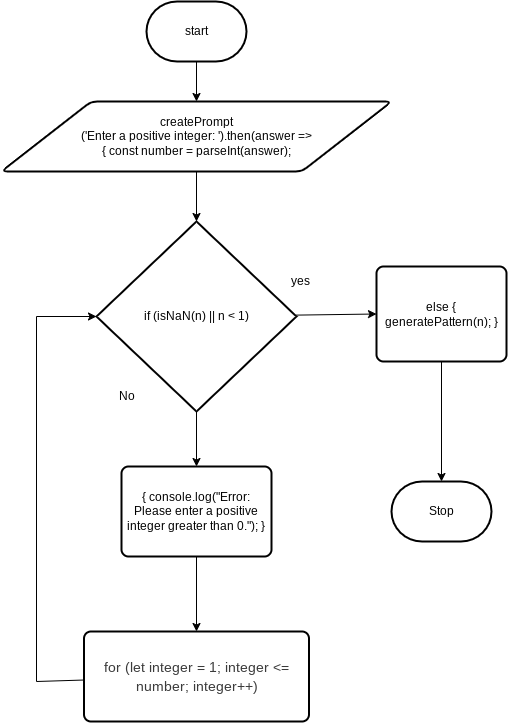

The diagram above was exported from draw.io. Its source (the exported page's mxGraphModel, read from the mxfile embedded in the PNG):
<mxGraphModel dx="676" dy="595" grid="1" gridSize="10" guides="1" tooltips="1" connect="1" arrows="1" fold="1" page="1" pageScale="1" pageWidth="827" pageHeight="1169" math="0" shadow="0">
  <root>
    <mxCell id="0" />
    <mxCell id="1" parent="0" />
    <mxCell id="4" style="edgeStyle=none;html=1;entryX=0.5;entryY=0;entryDx=0;entryDy=0;" parent="1" source="2" target="3" edge="1">
      <mxGeometry relative="1" as="geometry" />
    </mxCell>
    <mxCell id="2" value="start" style="strokeWidth=2;html=1;shape=mxgraph.flowchart.terminator;whiteSpace=wrap;" parent="1" vertex="1">
      <mxGeometry x="280" y="30" width="100" height="60" as="geometry" />
    </mxCell>
    <mxCell id="6" style="edgeStyle=none;html=1;entryX=0.5;entryY=0;entryDx=0;entryDy=0;entryPerimeter=0;" parent="1" source="3" target="5" edge="1">
      <mxGeometry relative="1" as="geometry" />
    </mxCell>
    <mxCell id="3" value="createPrompt&lt;br&gt;('Enter a positive integer: ').then(answer =&amp;gt; &lt;br&gt;{ const number = parseInt(answer);" style="shape=parallelogram;html=1;strokeWidth=2;perimeter=parallelogramPerimeter;whiteSpace=wrap;rounded=1;arcSize=12;size=0.23;" parent="1" vertex="1">
      <mxGeometry x="135" y="130" width="390" height="70" as="geometry" />
    </mxCell>
    <mxCell id="9" style="edgeStyle=none;html=1;entryX=0;entryY=0.5;entryDx=0;entryDy=0;" parent="1" source="5" target="10" edge="1">
      <mxGeometry relative="1" as="geometry">
        <mxPoint x="480" y="345" as="targetPoint" />
      </mxGeometry>
    </mxCell>
    <mxCell id="13" style="edgeStyle=none;html=1;entryX=0.5;entryY=0;entryDx=0;entryDy=0;" parent="1" source="5" target="14" edge="1">
      <mxGeometry relative="1" as="geometry">
        <mxPoint x="330" y="490" as="targetPoint" />
      </mxGeometry>
    </mxCell>
    <mxCell id="5" value="if (isNaN(n) || n &amp;lt; 1)" style="strokeWidth=2;html=1;shape=mxgraph.flowchart.decision;whiteSpace=wrap;" parent="1" vertex="1">
      <mxGeometry x="230" y="250" width="200" height="190" as="geometry" />
    </mxCell>
    <mxCell id="7" value="yes" style="text;html=1;align=center;verticalAlign=middle;resizable=0;points=[];autosize=1;strokeColor=none;fillColor=none;" parent="1" vertex="1">
      <mxGeometry x="414" y="295" width="40" height="30" as="geometry" />
    </mxCell>
    <mxCell id="8" value="No" style="text;html=1;align=center;verticalAlign=middle;resizable=0;points=[];autosize=1;strokeColor=none;fillColor=none;" parent="1" vertex="1">
      <mxGeometry x="240" y="410" width="40" height="30" as="geometry" />
    </mxCell>
    <mxCell id="11" style="edgeStyle=none;html=1;entryX=0.5;entryY=0;entryDx=0;entryDy=0;entryPerimeter=0;" parent="1" source="10" target="12" edge="1">
      <mxGeometry relative="1" as="geometry">
        <mxPoint x="575" y="500" as="targetPoint" />
      </mxGeometry>
    </mxCell>
    <mxCell id="10" value="else { generatePattern(n); }" style="rounded=1;whiteSpace=wrap;html=1;absoluteArcSize=1;arcSize=14;strokeWidth=2;" parent="1" vertex="1">
      <mxGeometry x="510" y="295" width="130" height="95" as="geometry" />
    </mxCell>
    <mxCell id="12" value="Stop" style="strokeWidth=2;html=1;shape=mxgraph.flowchart.terminator;whiteSpace=wrap;" parent="1" vertex="1">
      <mxGeometry x="525" y="510" width="100" height="60" as="geometry" />
    </mxCell>
    <mxCell id="16" style="edgeStyle=none;html=1;entryX=0.5;entryY=0;entryDx=0;entryDy=0;" parent="1" source="14" target="17" edge="1">
      <mxGeometry relative="1" as="geometry">
        <mxPoint x="330" y="650" as="targetPoint" />
      </mxGeometry>
    </mxCell>
    <mxCell id="14" value="{ console.log(&quot;Error: Please enter a positive integer greater than 0.&quot;); }" style="rounded=1;whiteSpace=wrap;html=1;absoluteArcSize=1;arcSize=14;strokeWidth=2;" parent="1" vertex="1">
      <mxGeometry x="255" y="495" width="150" height="90" as="geometry" />
    </mxCell>
    <mxCell id="18" style="edgeStyle=none;html=1;entryX=0;entryY=0.5;entryDx=0;entryDy=0;entryPerimeter=0;rounded=0;" parent="1" source="17" target="5" edge="1">
      <mxGeometry relative="1" as="geometry">
        <mxPoint x="160" y="320" as="targetPoint" />
        <Array as="points">
          <mxPoint x="170" y="710" />
          <mxPoint x="170" y="345" />
        </Array>
      </mxGeometry>
    </mxCell>
    <mxCell id="17" value="&lt;div style=&quot;background-color: rgb(255, 255, 255); line-height: 19px;&quot;&gt;&lt;font color=&quot;#3b3b3b&quot;&gt;&lt;span style=&quot;font-size: 14px;&quot;&gt;for (let integer = 1; integer &amp;lt;= number; integer++)&lt;/span&gt;&lt;/font&gt;&lt;br&gt;&lt;/div&gt;" style="rounded=1;whiteSpace=wrap;html=1;absoluteArcSize=1;arcSize=14;strokeWidth=2;" parent="1" vertex="1">
      <mxGeometry x="217.5" y="660" width="225" height="90" as="geometry" />
    </mxCell>
  </root>
</mxGraphModel>